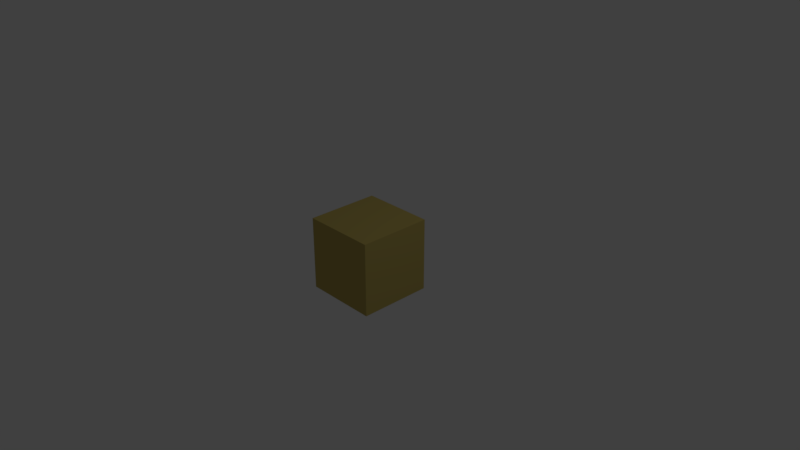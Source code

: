 # Source: karton.blend  (saved by Blender 2.79.0; exported with 4.5.12 LTS)
import bpy
from mathutils import Matrix  # noqa: F401  (used for matrix-valued properties, if any)

bpy.ops.wm.read_factory_settings(use_empty=True)
scene = bpy.context.scene
scene.name = 'Scene'

# ---- collections
col_collection_1 = bpy.data.collections.new('Collection 1'); scene.collection.children.link(col_collection_1)

# ---- materials (node trees are filled in below, after node groups)
mat_material = bpy.data.materials.new('Material')
mat_material.alpha_threshold = 0.0
mat_material.use_transparent_shadow = False
mat_material.diffuse_color = (0.5071, 0.403, 0.1126, 1.0)
mat_material.roughness = 0.5
mat_material.line_color = (0.0, 0.0, 0.0, 1.0)

# ---- material node trees

# ---- world
world_world = bpy.data.worlds.new('World'); scene.world = world_world
world_world.color = (0.05088, 0.05088, 0.05088)
world_world.use_sun_shadow = False
world_world.sun_shadow_jitter_overblur = 0.0
world_world.cycles.sampling_method = 'MANUAL'

# ---- cameras
cam_camera = bpy.data.cameras.new('Camera')
cam_camera.clip_end = 100.0
cam_camera.lens = 35.0
cam_camera.sensor_width = 32.0
cam_camera.sensor_height = 18.0
cam_camera.ortho_scale = 7.314
cam_camera.dof.focus_distance = 0.0
cam_camera.dof.aperture_fstop = 128.0

# ---- lights
light_lamp = bpy.data.lights.new('Lamp', 'POINT')
light_lamp.transmission_factor = 0.0
light_lamp.cutoff_distance = 30.0
light_lamp.energy = 100.0
light_lamp.shadow_buffer_clip_start = 1.001
light_lamp.shadow_soft_size = 0.1
light_lamp.shadow_maximum_resolution = 0.006
light_lamp.use_absolute_resolution = True

# ---- meshes
me_cube = bpy.data.meshes.new('Cube')
me_cube.from_pydata([(0.0, 1.0, 0.0), (0.0, 0.0, 0.0), (-1.0, 1.192e-07, 0.0), (-1.0, 1.0, 0.0), (2.384e-07, 1.0, 1.0), (-2.384e-07, -2.384e-07, 1.0), (-1.0, 2.384e-07, 1.0), (-1.0, 1.0, 1.0)], [], [(0, 1, 2, 3), (4, 7, 6, 5), (0, 4, 5, 1), (1, 5, 6, 2), (2, 6, 7, 3), (4, 0, 3, 7)])
me_cube.materials.append(mat_material)
me_cube.use_remesh_preserve_volume = False
me_cube.use_remesh_preserve_attributes = False
me_cube.use_mirror_vertex_groups = False
me_cube.update()

# ---- objects
ob_cube = bpy.data.objects.new('Cube', me_cube)
ob_lamp = bpy.data.objects.new('Lamp', light_lamp)
ob_camera = bpy.data.objects.new('Camera', cam_camera)

# ---- transforms, parenting, visibility, modifiers, constraints
ob_cube.location = (0.5, -0.5, -0.5)
ob_cube.lock_rotations_4d = False
ob_cube.empty_display_type = 'ARROWS'
ob_cube.lineart.crease_threshold = 0.0
ob_lamp.location = (4.076, 1.005, 5.904)
ob_lamp.rotation_euler = (0.6503, 0.05522, 1.866)
ob_lamp.lock_rotations_4d = False
ob_lamp.empty_display_type = 'ARROWS'
ob_lamp.color = (0.0, 0.0, 0.0, 0.0)
ob_lamp.lineart.crease_threshold = 0.0
ob_camera.location = (7.481, -6.508, 5.344)
ob_camera.rotation_euler = (1.109, 0.0, 0.8149)
ob_camera.lock_rotations_4d = False
ob_camera.empty_display_type = 'ARROWS'
ob_camera.color = (0.0, 0.0, 0.0, 0.0)
ob_camera.display_type = 'WIRE'
ob_camera.lineart.crease_threshold = 0.0

# ---- collection membership
col_collection_1.objects.link(ob_cube)
col_collection_1.objects.link(ob_lamp)
col_collection_1.objects.link(ob_camera)

# ---- scene / render settings (as saved in the file)
scene.camera = ob_camera
scene.frame_start = 1; scene.frame_end = 250; scene.frame_set(1)
scene.render.engine = 'BLENDER_EEVEE_NEXT'
scene.render.resolution_percentage = 50
scene.render.dither_intensity = 0.0
scene.cycles.use_denoising = False
scene.cycles.samples = 128
scene.cycles.sampling_pattern = 'TABULATED_SOBOL'
scene.cycles.use_adaptive_sampling = False
scene.cycles.use_light_tree = False
scene.cycles.blur_glossy = 0.0
scene.cycles.sample_clamp_indirect = 0.0
scene.view_settings.view_transform = 'Standard'
bpy.context.view_layer.update()

